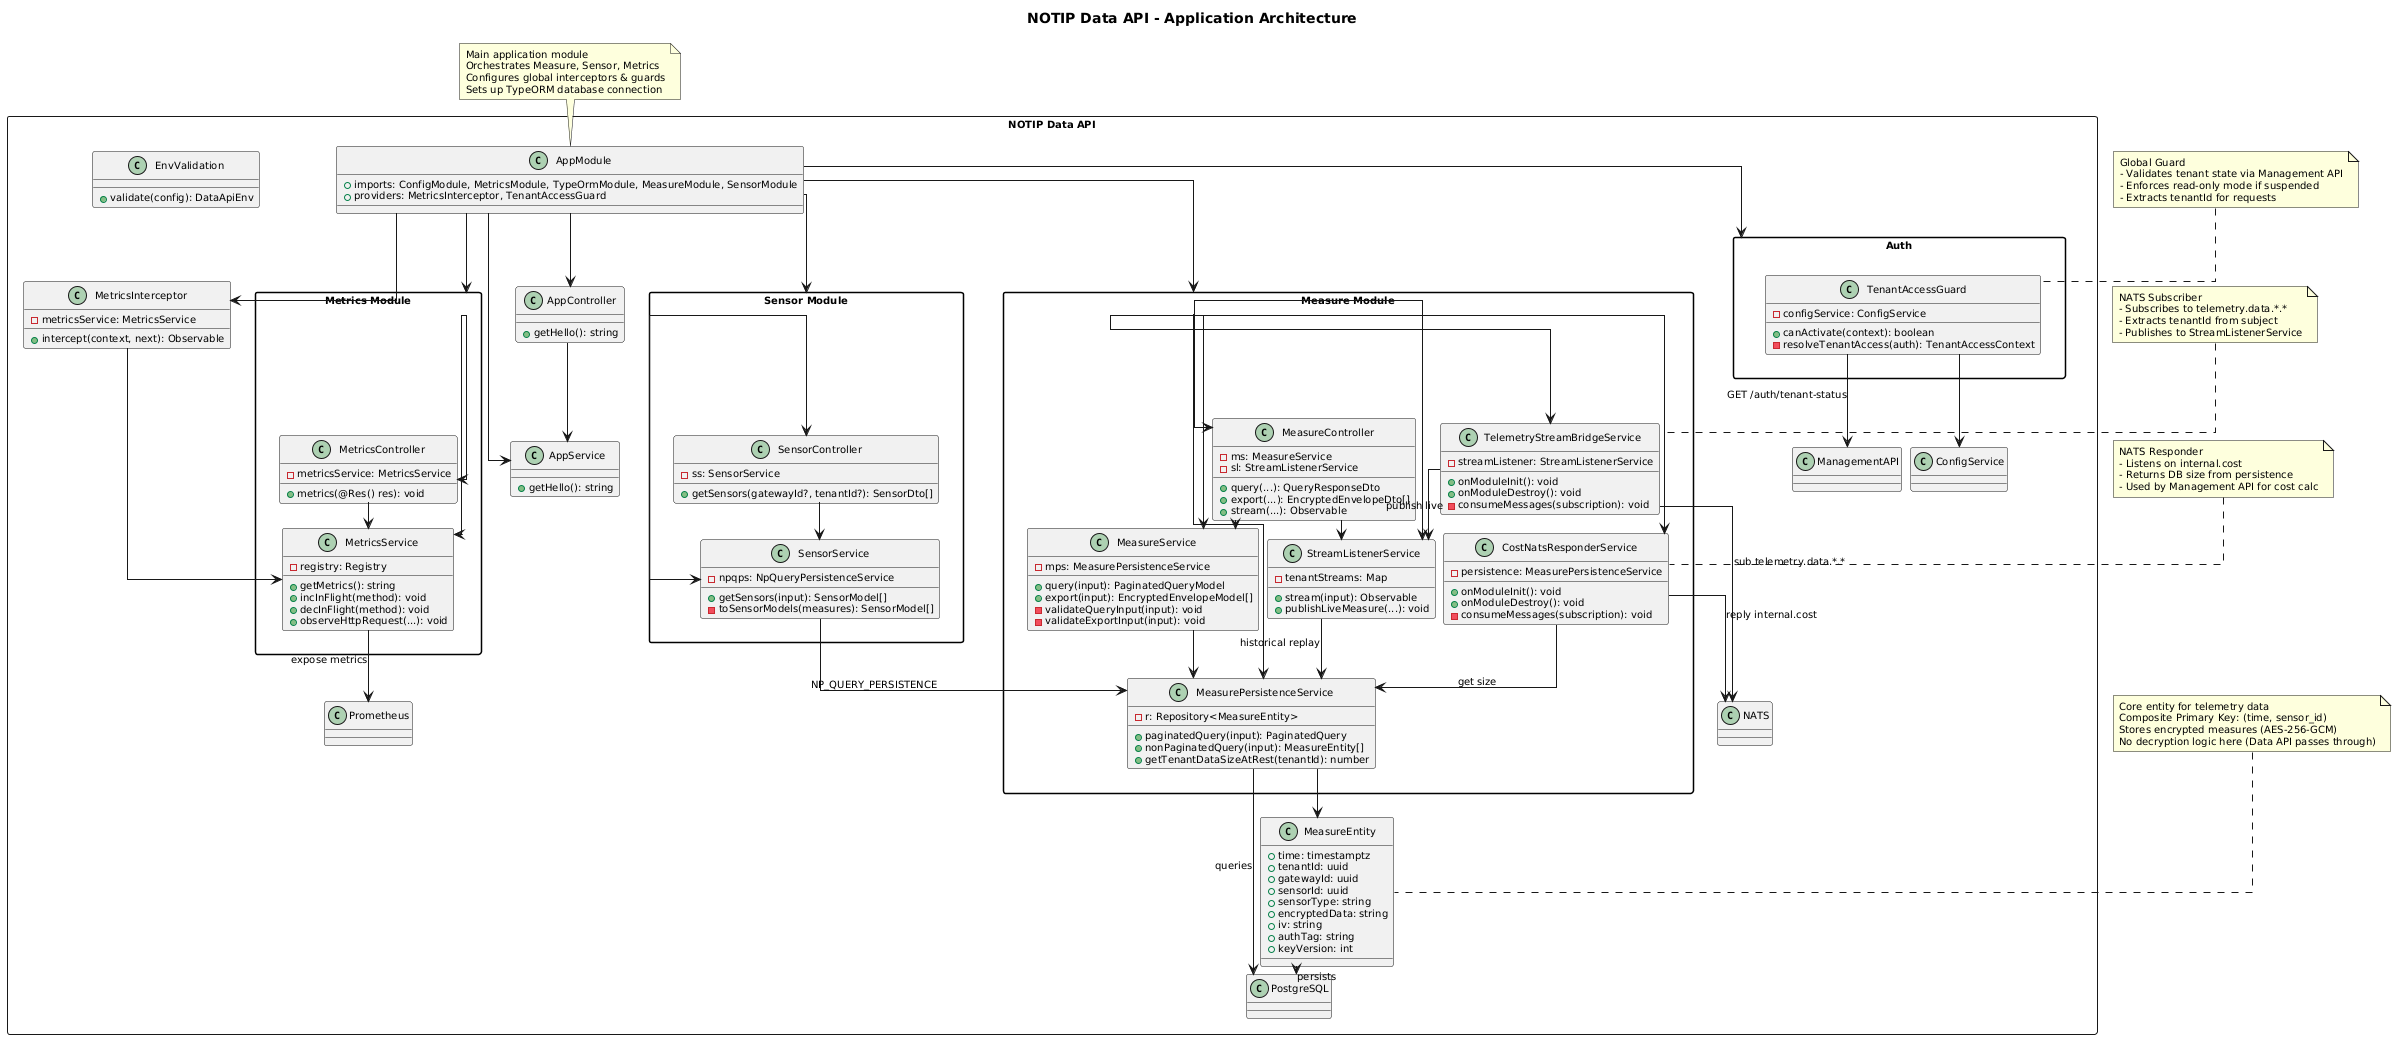

The diagram above was rendered by PlantUML. Its source (embedded in the PNG):
@startuml
title NOTIP Data API - Application Architecture

skinparam backgroundColor #FFFFFF
skinparam defaultFontSize 10
skinparam defaultFontColor #000000
skinparam nodesep 8
skinparam ranksep 8
skinparam linetype ortho
skinparam packageStyle rectangle

package "NOTIP Data API" <<Rectangle>> {
  class "AppModule" as AppModule {
    +imports: ConfigModule, MetricsModule, TypeOrmModule, MeasureModule, SensorModule
    +providers: MetricsInterceptor, TenantAccessGuard
  }

  class "AppController" as AppController {
    +getHello(): string
  }

  class "AppService" as AppService {
    +getHello(): string
  }

  class "EnvValidation" as EnvValidation {
    +validate(config): DataApiEnv
  }

  class "MeasureEntity" as MeasureEntity {
    +time: timestamptz
    +tenantId: uuid
    +gatewayId: uuid
    +sensorId: uuid
    +sensorType: string
    +encryptedData: string
    +iv: string
    +authTag: string
    +keyVersion: int
  }

  class "MetricsInterceptor" as MetricsInterceptor {
    -metricsService: MetricsService
    +intercept(context, next): Observable
  }

  package "Auth" {
    class "TenantAccessGuard" as TenantAccessGuard {
      -configService: ConfigService
      +canActivate(context): boolean
      -resolveTenantAccess(auth): TenantAccessContext
    }
  }

  package "Metrics Module" as MetricsModule {
    class "MetricsController" as MetricsController {
      -metricsService: MetricsService
      +metrics(@Res() res): void
    }

    class "MetricsService" as MetricsService {
      -registry: Registry
      +getMetrics(): string
      +incInFlight(method): void
      +decInFlight(method): void
      +observeHttpRequest(...): void
    }
  }

  package "Measure Module" as MeasureModule {
    class "MeasureController" as MeasureController {
      -ms: MeasureService
      -sl: StreamListenerService
      +query(...): QueryResponseDto
      +export(...): EncryptedEnvelopeDto[]
      +stream(...): Observable
    }

    class "MeasureService" as MeasureService {
      -mps: MeasurePersistenceService
      +query(input): PaginatedQueryModel
      +export(input): EncryptedEnvelopeModel[]
      -validateQueryInput(input): void
      -validateExportInput(input): void
    }

    class "MeasurePersistenceService" as MeasurePersistenceService {
      -r: Repository<MeasureEntity>
      +paginatedQuery(input): PaginatedQuery
      +nonPaginatedQuery(input): MeasureEntity[]
      +getTenantDataSizeAtRest(tenantId): number
    }

    class "StreamListenerService" as StreamListenerService {
      -tenantStreams: Map
      +stream(input): Observable
      +publishLiveMeasure(...): void
    }

    class "TelemetryStreamBridgeService" as TelemetryStreamBridgeService {
      -streamListener: StreamListenerService
      +onModuleInit(): void
      +onModuleDestroy(): void
      -consumeMessages(subscription): void
    }

    class "CostNatsResponderService" as CostNatsResponderService {
      -persistence: MeasurePersistenceService
      +onModuleInit(): void
      +onModuleDestroy(): void
      -consumeMessages(subscription): void
    }
  }

  package "Sensor Module" as SensorModule {
    class "SensorController" as SensorController {
      -ss: SensorService
      +getSensors(gatewayId?, tenantId?): SensorDto[]
    }

    class "SensorService" as SensorService {
      -npqps: NpQueryPersistenceService
      +getSensors(input): SensorModel[]
      -toSensorModels(measures): SensorModel[]
    }
  }

  ' Core relationships
  AppController --> AppService
  AppModule --> AppController
  AppModule --> AppService
  AppModule --> MetricsInterceptor
  AppModule --> Auth
  AppModule --> MetricsModule
  AppModule --> MeasureModule
  AppModule --> SensorModule

  MetricsInterceptor --> MetricsService

  ' Auth relationships
  TenantAccessGuard --> ConfigService
  TenantAccessGuard --> ManagementAPI : GET /auth/tenant-status

  ' Metrics relationships
  MetricsModule --> MetricsController
  MetricsModule --> MetricsService
  MetricsController --> MetricsService
  MetricsService --> Prometheus : expose metrics

  ' Measure relationships
  MeasureModule --> MeasureController
  MeasureModule --> MeasureService
  MeasureModule --> MeasurePersistenceService
  MeasureModule --> StreamListenerService
  MeasureModule --> TelemetryStreamBridgeService
  MeasureModule --> CostNatsResponderService

  MeasureController --> MeasureService
  MeasureController --> StreamListenerService

  MeasureService --> MeasurePersistenceService

  MeasurePersistenceService --> MeasureEntity
  MeasurePersistenceService --> PostgreSQL : queries

  StreamListenerService --> MeasurePersistenceService : historical replay
  TelemetryStreamBridgeService --> StreamListenerService : publish live
  TelemetryStreamBridgeService --> NATS : sub telemetry.data.*.*

  CostNatsResponderService --> MeasurePersistenceService : get size
  CostNatsResponderService --> NATS : reply internal.cost

  ' Sensor relationships
  SensorModule --> SensorController
  SensorModule --> SensorService

  SensorController --> SensorService
  SensorService --> MeasurePersistenceService : NP_QUERY_PERSISTENCE

  ' Entity relationships
  MeasureEntity --> PostgreSQL : persists
}

note top of AppModule
  Main application module
  Orchestrates Measure, Sensor, Metrics
  Configures global interceptors & guards
  Sets up TypeORM database connection
end note

note top of MeasureEntity
  Core entity for telemetry data
  Composite Primary Key: (time, sensor_id)
  Stores encrypted measures (AES-256-GCM)
  No decryption logic here (Data API passes through)
end note

note top of TelemetryStreamBridgeService
  NATS Subscriber
  - Subscribes to telemetry.data.*.*
  - Extracts tenantId from subject
  - Publishes to StreamListenerService
end note

note top of CostNatsResponderService
  NATS Responder
  - Listens on internal.cost
  - Returns DB size from persistence
  - Used by Management API for cost calc
end note

note top of TenantAccessGuard
  Global Guard
  - Validates tenant state via Management API
  - Enforces read-only mode if suspended
  - Extracts tenantId for requests
end note

@enduml